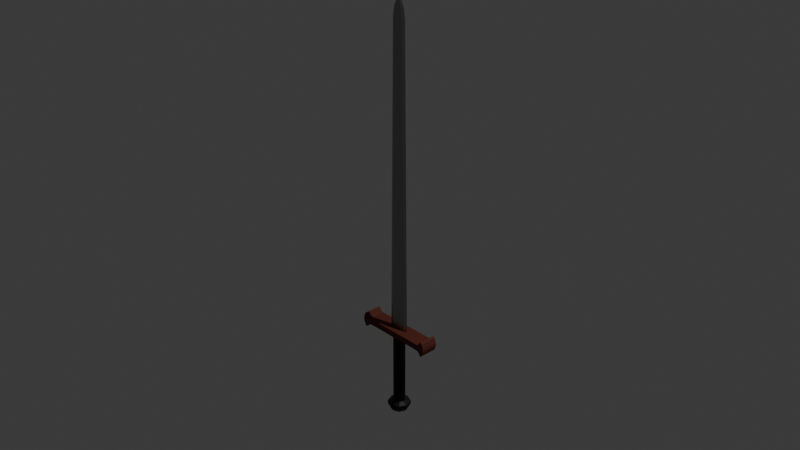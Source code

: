 # Source: sword-2.blend  (saved by Blender 5.0.119; exported with 4.5.12 LTS)
import bpy
from mathutils import Matrix  # noqa: F401  (used for matrix-valued properties, if any)

bpy.ops.wm.read_factory_settings(use_empty=True)
scene = bpy.context.scene
scene.name = 'Scene'

# ---- collections
col_collection = bpy.data.collections.new('Collection'); scene.collection.children.link(col_collection)

# ---- materials (node trees are filled in below, after node groups)
mat_material = bpy.data.materials.new('Material')
mat_material.alpha_threshold = 0.0
mat_material.use_backface_culling_lightprobe_volume = False
mat_material.roughness = 0.5
mat_material.line_color = (0.0, 0.0, 0.0, 1.0)
mat_material_001 = bpy.data.materials.new('Material.001')
mat_material_002 = bpy.data.materials.new('Material.002')

# ---- material node trees
mat_material.use_nodes = True; mat_material.node_tree.nodes.clear()
_N = mat_material.node_tree.nodes; _L = mat_material.node_tree.links
n0 = _N.new('ShaderNodeOutputMaterial'); n0.name = 'Material Output'; n0.location = (200, 100)
n1 = _N.new('ShaderNodeBsdfPrincipled'); n1.name = 'Principled BSDF'; n1.location = (-200, 100)
n1.inputs[0].default_value = (0.132, 0.02298, 0.01176, 1.0)
n1.inputs[2].default_value = 0.7917
_L.new(n1.outputs[0], n0.inputs[0])
n0.is_active_output = True
mat_material_001.use_nodes = True; mat_material_001.node_tree.nodes.clear()
_N = mat_material_001.node_tree.nodes; _L = mat_material_001.node_tree.links
n0 = _N.new('ShaderNodeBsdfPrincipled'); n0.name = 'Principled BSDF'; n0.location = (-200, 100)
n0.inputs[0].default_value = (0.01346, 0.01346, 0.01346, 1.0)
n0.inputs[2].default_value = 0.4792
n1 = _N.new('ShaderNodeOutputMaterial'); n1.name = 'Material Output'; n1.location = (200, 100)
_L.new(n0.outputs[0], n1.inputs[0])
n1.is_active_output = True
mat_material_002.use_nodes = True; mat_material_002.node_tree.nodes.clear()
_N = mat_material_002.node_tree.nodes; _L = mat_material_002.node_tree.links
n0 = _N.new('ShaderNodeBsdfPrincipled'); n0.name = 'Principled BSDF'; n0.location = (-200, 100)
n0.inputs[0].default_value = (0.3505, 0.3505, 0.3505, 1.0)
n0.inputs[1].default_value = 1.0
n0.inputs[2].default_value = 0.3854
n1 = _N.new('ShaderNodeOutputMaterial'); n1.name = 'Material Output'; n1.location = (200, 100)
_L.new(n0.outputs[0], n1.inputs[0])
n1.is_active_output = True

# ---- world
world_world = bpy.data.worlds.new('World'); scene.world = world_world
world_world.use_nodes = True; world_world.node_tree.nodes.clear()
_N = world_world.node_tree.nodes; _L = world_world.node_tree.links
n0 = _N.new('ShaderNodeOutputWorld'); n0.name = 'World Output'; n0.location = (200, 100)
n1 = _N.new('ShaderNodeBackground'); n1.name = 'Background'; n1.location = (-200, 100)
n1.inputs[0].default_value = (0.05088, 0.05088, 0.05088, 1.0)
_L.new(n1.outputs[0], n0.inputs[0])
n0.is_active_output = True
world_world.color = (0.05088, 0.05088, 0.05088)
world_world.sun_shadow_jitter_overblur = 0.0

# ---- cameras
cam_camera = bpy.data.cameras.new('Camera')
cam_camera.clip_end = 100.0
cam_camera.ortho_scale = 7.314

# ---- lights
light_light = bpy.data.lights.new('Light', 'POINT')
light_light.energy = 1000.0
light_light.shadow_soft_size = 0.1

# ---- meshes
me_cube = bpy.data.meshes.new('Cube')
me_cube.from_pydata([(-1.0, 1.0, 0.6934), (-1.0, 1.0, -1.307), (-1.0, -1.0, 0.6934), (-1.0, -1.0, -1.307), (0.0, 1.0, -1.307), (0.0, -1.0, 0.6934), (0.0, -1.0, -1.307), (0.0, 1.0, 0.6934), (-0.2107, 1.0, -1.307), (-0.5441, 1.0, -1.23), (-0.2107, -1.0, 0.6934), (-0.5441, -1.0, 0.6934), (-0.5441, -1.0, -1.23), (-0.2107, -1.0, -1.307), (-0.5441, 1.0, 0.6934), (-0.2107, 1.0, 0.6934), (-1.062, 1.0, 0.6934), (-1.062, 1.0, -1.307), (-1.062, -1.0, 0.6934), (-1.062, -1.0, -1.307), (-1.116, 1.0, 0.9966), (-1.116, 1.0, -1.61), (-1.116, -1.0, 0.9966), (-1.116, -1.0, -1.61), (-1.188, 1.0, 2.026), (-1.188, 1.0, -2.639), (-1.188, -1.0, 2.026), (-1.188, -1.0, -2.639), (-1.216, 1.0, 2.22), (-1.216, 1.0, -2.833), (-1.216, -1.0, 2.22), (-1.216, -1.0, -2.833), (-1.265, 1.0, 1.755), (-1.265, 1.0, -2.368), (-1.265, -1.0, 1.755), (-1.265, -1.0, -2.368), (-1.302, 1.0, 0.7841), (-1.302, 1.0, -1.397), (-1.302, -1.0, 0.7841), (-1.302, -1.0, -1.397), (-1.325, 1.0, 0.0686), (-1.325, 1.0, -0.6515), (-1.325, -1.0, 0.0686), (-1.325, -1.0, -0.6515), (-1.0, 0.3333, -1.307), (-1.0, -0.3333, -1.307), (-1.0, -0.3333, 0.6934), (-1.0, 0.3333, 0.6934), (0.0, 0.3333, -1.307), (0.0, -0.3333, -1.307), (0.0, 0.3333, 0.6934), (0.0, -0.3333, 0.6934), (-0.5441, 0.3333, -1.23), (-0.5441, -0.3333, -1.23), (-0.2107, 0.3333, -1.307), (-0.2107, -0.3333, -1.307), (-0.2107, 0.3333, 0.6934), (-0.2107, -0.3333, 0.6934), (-0.5441, 0.3333, 0.6934), (-0.5441, -0.3333, 0.6934), (-1.062, 0.3333, -1.307), (-1.062, -0.3333, -1.307), (-1.062, -0.3333, 0.6934), (-1.062, 0.3333, 0.6934), (-1.116, 0.3333, -1.61), (-1.116, -0.3333, -1.61), (-1.116, -0.3333, 0.9966), (-1.116, 0.3333, 0.9966), (-1.188, 0.3333, -2.639), (-1.188, -0.3333, -2.639), (-1.188, -0.3333, 2.026), (-1.188, 0.3333, 2.026), (-1.216, 0.3333, -2.833), (-1.216, -0.3333, -2.833), (-1.216, -0.3333, 2.22), (-1.216, 0.3333, 2.22), (-1.265, 0.3333, -2.368), (-1.265, -0.3333, -2.368), (-1.265, -0.3333, 1.755), (-1.265, 0.3333, 1.755), (-1.302, 0.3333, -1.397), (-1.302, -0.3333, -1.397), (-1.302, -0.3333, 0.7841), (-1.302, 0.3333, 0.7841), (-1.325, 0.3333, -0.6515), (-1.325, -0.3333, -0.6515), (-1.325, -0.3333, 0.0686), (-1.325, 0.3333, 0.0686), (1.0, 1.0, 0.6934), (1.0, 1.0, -1.307), (1.0, -1.0, 0.6934), (1.0, -1.0, -1.307), (0.2107, 1.0, -1.307), (0.5441, 1.0, -1.23), (0.2107, -1.0, 0.6934), (0.5441, -1.0, 0.6934), (0.5441, -1.0, -1.23), (0.2107, -1.0, -1.307), (0.5441, 1.0, 0.6934), (0.2107, 1.0, 0.6934), (1.062, 1.0, 0.6934), (1.062, 1.0, -1.307), (1.062, -1.0, 0.6934), (1.062, -1.0, -1.307), (1.116, 1.0, 0.9966), (1.116, 1.0, -1.61), (1.116, -1.0, 0.9966), (1.116, -1.0, -1.61), (1.188, 1.0, 2.026), (1.188, 1.0, -2.639), (1.188, -1.0, 2.026), (1.188, -1.0, -2.639), (1.216, 1.0, 2.22), (1.216, 1.0, -2.833), (1.216, -1.0, 2.22), (1.216, -1.0, -2.833), (1.265, 1.0, 1.755), (1.265, 1.0, -2.368), (1.265, -1.0, 1.755), (1.265, -1.0, -2.368), (1.302, 1.0, 0.7841), (1.302, 1.0, -1.397), (1.302, -1.0, 0.7841), (1.302, -1.0, -1.397), (1.325, 1.0, 0.0686), (1.325, 1.0, -0.6515), (1.325, -1.0, 0.0686), (1.325, -1.0, -0.6515), (1.0, 0.3333, -1.307), (1.0, -0.3333, -1.307), (1.0, -0.3333, 0.6934), (1.0, 0.3333, 0.6934), (0.5441, 0.3333, -1.23), (0.5441, -0.3333, -1.23), (0.2107, 0.3333, -1.307), (0.2107, -0.3333, -1.307), (0.2107, 0.3333, 0.6934), (0.2107, -0.3333, 0.6934), (0.5441, 0.3333, 0.6934), (0.5441, -0.3333, 0.6934), (1.062, 0.3333, -1.307), (1.062, -0.3333, -1.307), (1.062, -0.3333, 0.6934), (1.062, 0.3333, 0.6934), (1.116, 0.3333, -1.61), (1.116, -0.3333, -1.61), (1.116, -0.3333, 0.9966), (1.116, 0.3333, 0.9966), (1.188, 0.3333, -2.639), (1.188, -0.3333, -2.639), (1.188, -0.3333, 2.026), (1.188, 0.3333, 2.026), (1.216, 0.3333, -2.833), (1.216, -0.3333, -2.833), (1.216, -0.3333, 2.22), (1.216, 0.3333, 2.22), (1.265, 0.3333, -2.368), (1.265, -0.3333, -2.368), (1.265, -0.3333, 1.755), (1.265, 0.3333, 1.755), (1.302, 0.3333, -1.397), (1.302, -0.3333, -1.397), (1.302, -0.3333, 0.7841), (1.302, 0.3333, 0.7841), (1.325, 0.3333, -0.6515), (1.325, -0.3333, -0.6515), (1.325, -0.3333, 0.0686), (1.325, 0.3333, 0.0686)], [], [(59, 46, 2, 11), (12, 11, 2, 3), (3, 2, 18, 19), (8, 15, 7, 4), (55, 49, 6, 13), (45, 53, 12, 3), (53, 55, 13, 12), (1, 0, 14, 9), (9, 14, 15, 8), (6, 5, 10, 13), (13, 10, 11, 12), (51, 57, 10, 5), (57, 59, 11, 10), (63, 16, 20, 67), (45, 3, 19, 61), (47, 0, 16, 63), (0, 1, 17, 16), (67, 20, 24, 71), (19, 18, 22, 23), (16, 17, 21, 20), (61, 19, 23, 65), (24, 25, 29, 28), (23, 22, 26, 27), (20, 21, 25, 24), (65, 23, 27, 69), (28, 29, 33, 32), (69, 27, 31, 73), (71, 24, 28, 75), (27, 26, 30, 31), (79, 32, 36, 83), (73, 31, 35, 77), (75, 28, 32, 79), (31, 30, 34, 35), (36, 37, 41, 40), (35, 34, 38, 39), (32, 33, 37, 36), (77, 35, 39, 81), (84, 87, 40, 41), (81, 39, 43, 85), (83, 36, 40, 87), (39, 38, 42, 43), (38, 82, 86, 42), (82, 83, 87, 86), (37, 80, 84, 41), (80, 81, 85, 84), (43, 42, 86, 85), (85, 86, 87, 84), (33, 76, 80, 37), (76, 77, 81, 80), (30, 74, 78, 34), (74, 75, 79, 78), (29, 72, 76, 33), (72, 73, 77, 76), (34, 78, 82, 38), (78, 79, 83, 82), (26, 70, 74, 30), (70, 71, 75, 74), (25, 68, 72, 29), (68, 69, 73, 72), (21, 64, 68, 25), (64, 65, 69, 68), (17, 60, 64, 21), (60, 61, 65, 64), (22, 66, 70, 26), (66, 67, 71, 70), (2, 46, 62, 18), (46, 47, 63, 62), (1, 44, 60, 17), (44, 45, 61, 60), (18, 62, 66, 22), (62, 63, 67, 66), (15, 14, 58, 56), (56, 58, 59, 57), (7, 15, 56, 50), (50, 56, 57, 51), (9, 8, 54, 52), (52, 54, 55, 53), (1, 9, 52, 44), (44, 52, 53, 45), (8, 4, 48, 54), (14, 0, 47, 58), (58, 47, 46, 59), (49, 55, 54, 48), (139, 95, 90, 130), (96, 91, 90, 95), (91, 103, 102, 90), (92, 4, 7, 99), (135, 97, 6, 49), (129, 91, 96, 133), (133, 96, 97, 135), (89, 93, 98, 88), (93, 92, 99, 98), (6, 97, 94, 5), (97, 96, 95, 94), (51, 5, 94, 137), (137, 94, 95, 139), (143, 147, 104, 100), (129, 141, 103, 91), (131, 143, 100, 88), (88, 100, 101, 89), (147, 151, 108, 104), (103, 107, 106, 102), (100, 104, 105, 101), (141, 145, 107, 103), (108, 112, 113, 109), (107, 111, 110, 106), (104, 108, 109, 105), (145, 149, 111, 107), (112, 116, 117, 113), (149, 153, 115, 111), (151, 155, 112, 108), (111, 115, 114, 110), (159, 163, 120, 116), (153, 157, 119, 115), (155, 159, 116, 112), (115, 119, 118, 114), (120, 124, 125, 121), (119, 123, 122, 118), (116, 120, 121, 117), (157, 161, 123, 119), (164, 125, 124, 167), (161, 165, 127, 123), (163, 167, 124, 120), (123, 127, 126, 122), (122, 126, 166, 162), (162, 166, 167, 163), (121, 125, 164, 160), (160, 164, 165, 161), (127, 165, 166, 126), (165, 164, 167, 166), (117, 121, 160, 156), (156, 160, 161, 157), (114, 118, 158, 154), (154, 158, 159, 155), (113, 117, 156, 152), (152, 156, 157, 153), (118, 122, 162, 158), (158, 162, 163, 159), (110, 114, 154, 150), (150, 154, 155, 151), (109, 113, 152, 148), (148, 152, 153, 149), (105, 109, 148, 144), (144, 148, 149, 145), (101, 105, 144, 140), (140, 144, 145, 141), (106, 110, 150, 146), (146, 150, 151, 147), (90, 102, 142, 130), (130, 142, 143, 131), (89, 101, 140, 128), (128, 140, 141, 129), (102, 106, 146, 142), (142, 146, 147, 143), (99, 136, 138, 98), (136, 137, 139, 138), (7, 50, 136, 99), (50, 51, 137, 136), (93, 132, 134, 92), (132, 133, 135, 134), (89, 128, 132, 93), (128, 129, 133, 132), (92, 134, 48, 4), (98, 138, 131, 88), (138, 139, 130, 131), (49, 48, 134, 135)])
_uv = me_cube.uv_layers.new(name='UVMap')
_uv.uv.foreach_set('vector', [0.818, 0.6667, 0.875, 0.6667, 0.875, 0.75, 0.818, 0.75, 0.375, 0.943, 0.625, 0.943, 0.625, 1.0, 0.375, 1.0, 0.375, 1.0, 0.625, 1.0, 0.625, 1.0, 0.375, 1.0, 0.375, 0.3487, 0.625, 0.3487, 0.625, 0.375, 0.375, 0.375, 0.2237, 0.6667, 0.25, 0.6667, 0.25, 0.75, 0.2237, 0.75, 0.125, 0.6667, 0.182, 0.6667, 0.182, 0.75, 0.125, 0.75, 0.182, 0.6667, 0.2237, 0.6667, 0.2237, 0.75, 0.182, 0.75, 0.375, 0.25, 0.625, 0.25, 0.625, 0.307, 0.375, 0.307, 0.375, 0.307, 0.625, 0.307, 0.625, 0.3487, 0.375, 0.3487, 0.375, 0.875, 0.625, 0.875, 0.625, 0.9013, 0.375, 0.9013, 0.375, 0.9013, 0.625, 0.9013, 0.625, 0.943, 0.375, 0.943, 0.75, 0.6667, 0.7763, 0.6667, 0.7763, 0.75, 0.75, 0.75, 0.7763, 0.6667, 0.818, 0.6667, 0.818, 0.75, 0.7763, 0.75, 0.875, 0.5833, 0.875, 0.5, 0.875, 0.5, 0.875, 0.5833, 0.125, 0.6667, 0.125, 0.75, 0.125, 0.75, 0.125, 0.6667, 0.875, 0.5833, 0.875, 0.5, 0.875, 0.5, 0.875, 0.5833, 0.625, 0.25, 0.375, 0.25, 0.375, 0.25, 0.625, 0.25, 0.875, 0.5833, 0.875, 0.5, 0.875, 0.5, 0.875, 0.5833, 0.375, 1.0, 0.625, 1.0, 0.625, 1.0, 0.375, 1.0, 0.625, 0.25, 0.375, 0.25, 0.375, 0.25, 0.625, 0.25, 0.125, 0.6667, 0.125, 0.75, 0.125, 0.75, 0.125, 0.6667, 0.625, 0.25, 0.375, 0.25, 0.375, 0.25, 0.625, 0.25, 0.375, 1.0, 0.625, 1.0, 0.625, 1.0, 0.375, 1.0, 0.625, 0.25, 0.375, 0.25, 0.375, 0.25, 0.625, 0.25, 0.125, 0.6667, 0.125, 0.75, 0.125, 0.75, 0.125, 0.6667, 0.625, 0.25, 0.375, 0.25, 0.375, 0.25, 0.625, 0.25, 0.125, 0.6667, 0.125, 0.75, 0.125, 0.75, 0.125, 0.6667, 0.875, 0.5833, 0.875, 0.5, 0.875, 0.5, 0.875, 0.5833, 0.375, 1.0, 0.625, 1.0, 0.625, 1.0, 0.375, 1.0, 0.875, 0.5833, 0.875, 0.5, 0.875, 0.5, 0.875, 0.5833, 0.125, 0.6667, 0.125, 0.75, 0.125, 0.75, 0.125, 0.6667, 0.875, 0.5833, 0.875, 0.5, 0.875, 0.5, 0.875, 0.5833, 0.375, 1.0, 0.625, 1.0, 0.625, 1.0, 0.375, 1.0, 0.625, 0.25, 0.375, 0.25, 0.375, 0.25, 0.625, 0.25, 0.375, 1.0, 0.625, 1.0, 0.625, 1.0, 0.375, 1.0, 0.625, 0.25, 0.375, 0.25, 0.375, 0.25, 0.625, 0.25, 0.125, 0.6667, 0.125, 0.75, 0.125, 0.75, 0.125, 0.6667, 0.375, 0.1667, 0.625, 0.1667, 0.625, 0.25, 0.375, 0.25, 0.125, 0.6667, 0.125, 0.75, 0.125, 0.75, 0.125, 0.6667, 0.875, 0.5833, 0.875, 0.5, 0.875, 0.5, 0.875, 0.5833, 0.375, 1.0, 0.625, 1.0, 0.625, 1.0, 0.375, 1.0, 0.875, 0.75, 0.875, 0.6667, 0.875, 0.6667, 0.875, 0.75, 0.875, 0.6667, 0.875, 0.5833, 0.875, 0.5833, 0.875, 0.6667, 0.125, 0.5, 0.125, 0.5833, 0.125, 0.5833, 0.125, 0.5, 0.125, 0.5833, 0.125, 0.6667, 0.125, 0.6667, 0.125, 0.5833, 0.375, 0.0, 0.625, 0.0, 0.625, 0.08333, 0.375, 0.08333, 0.375, 0.08333, 0.625, 0.08333, 0.625, 0.1667, 0.375, 0.1667, 0.125, 0.5, 0.125, 0.5833, 0.125, 0.5833, 0.125, 0.5, 0.125, 0.5833, 0.125, 0.6667, 0.125, 0.6667, 0.125, 0.5833, 0.875, 0.75, 0.875, 0.6667, 0.875, 0.6667, 0.875, 0.75, 0.875, 0.6667, 0.875, 0.5833, 0.875, 0.5833, 0.875, 0.6667, 0.125, 0.5, 0.125, 0.5833, 0.125, 0.5833, 0.125, 0.5, 0.125, 0.5833, 0.125, 0.6667, 0.125, 0.6667, 0.125, 0.5833, 0.875, 0.75, 0.875, 0.6667, 0.875, 0.6667, 0.875, 0.75, 0.875, 0.6667, 0.875, 0.5833, 0.875, 0.5833, 0.875, 0.6667, 0.875, 0.75, 0.875, 0.6667, 0.875, 0.6667, 0.875, 0.75, 0.875, 0.6667, 0.875, 0.5833, 0.875, 0.5833, 0.875, 0.6667, 0.125, 0.5, 0.125, 0.5833, 0.125, 0.5833, 0.125, 0.5, 0.125, 0.5833, 0.125, 0.6667, 0.125, 0.6667, 0.125, 0.5833, 0.125, 0.5, 0.125, 0.5833, 0.125, 0.5833, 0.125, 0.5, 0.125, 0.5833, 0.125, 0.6667, 0.125, 0.6667, 0.125, 0.5833, 0.125, 0.5, 0.125, 0.5833, 0.125, 0.5833, 0.125, 0.5, 0.125, 0.5833, 0.125, 0.6667, 0.125, 0.6667, 0.125, 0.5833, 0.875, 0.75, 0.875, 0.6667, 0.875, 0.6667, 0.875, 0.75, 0.875, 0.6667, 0.875, 0.5833, 0.875, 0.5833, 0.875, 0.6667, 0.875, 0.75, 0.875, 0.6667, 0.875, 0.6667, 0.875, 0.75, 0.875, 0.6667, 0.875, 0.5833, 0.875, 0.5833, 0.875, 0.6667, 0.125, 0.5, 0.125, 0.5833, 0.125, 0.5833, 0.125, 0.5, 0.125, 0.5833, 0.125, 0.6667, 0.125, 0.6667, 0.125, 0.5833, 0.875, 0.75, 0.875, 0.6667, 0.875, 0.6667, 0.875, 0.75, 0.875, 0.6667, 0.875, 0.5833, 0.875, 0.5833, 0.875, 0.6667, 0.7763, 0.5, 0.818, 0.5, 0.818, 0.5833, 0.7763, 0.5833, 0.7763, 0.5833, 0.818, 0.5833, 0.818, 0.6667, 0.7763, 0.6667, 0.75, 0.5, 0.7763, 0.5, 0.7763, 0.5833, 0.75, 0.5833, 0.75, 0.5833, 0.7763, 0.5833, 0.7763, 0.6667, 0.75, 0.6667, 0.182, 0.5, 0.2237, 0.5, 0.2237, 0.5833, 0.182, 0.5833, 0.182, 0.5833, 0.2237, 0.5833, 0.2237, 0.6667, 0.182, 0.6667, 0.125, 0.5, 0.182, 0.5, 0.182, 0.5833, 0.125, 0.5833, 0.125, 0.5833, 0.182, 0.5833, 0.182, 0.6667, 0.125, 0.6667, 0.2237, 0.5, 0.25, 0.5, 0.25, 0.5833, 0.2237, 0.5833, 0.818, 0.5, 0.875, 0.5, 0.875, 0.5833, 0.818, 0.5833, 0.818, 0.5833, 0.875, 0.5833, 0.875, 0.6667, 0.818, 0.6667, 0.25, 0.6667, 0.2237, 0.6667, 0.2237, 0.5833, 0.25, 0.5833, 0.818, 0.6667, 0.818, 0.75, 0.875, 0.75, 0.875, 0.6667, 0.375, 0.943, 0.375, 1.0, 0.625, 1.0, 0.625, 0.943, 0.375, 1.0, 0.375, 1.0, 0.625, 1.0, 0.625, 1.0, 0.375, 0.3487, 0.375, 0.375, 0.625, 0.375, 0.625, 0.3487, 0.2237, 0.6667, 0.2237, 0.75, 0.25, 0.75, 0.25, 0.6667, 0.125, 0.6667, 0.125, 0.75, 0.182, 0.75, 0.182, 0.6667, 0.182, 0.6667, 0.182, 0.75, 0.2237, 0.75, 0.2237, 0.6667, 0.375, 0.25, 0.375, 0.307, 0.625, 0.307, 0.625, 0.25, 0.375, 0.307, 0.375, 0.3487, 0.625, 0.3487, 0.625, 0.307, 0.375, 0.875, 0.375, 0.9013, 0.625, 0.9013, 0.625, 0.875, 0.375, 0.9013, 0.375, 0.943, 0.625, 0.943, 0.625, 0.9013, 0.75, 0.6667, 0.75, 0.75, 0.7763, 0.75, 0.7763, 0.6667, 0.7763, 0.6667, 0.7763, 0.75, 0.818, 0.75, 0.818, 0.6667, 0.875, 0.5833, 0.875, 0.5833, 0.875, 0.5, 0.875, 0.5, 0.125, 0.6667, 0.125, 0.6667, 0.125, 0.75, 0.125, 0.75, 0.875, 0.5833, 0.875, 0.5833, 0.875, 0.5, 0.875, 0.5, 0.625, 0.25, 0.625, 0.25, 0.375, 0.25, 0.375, 0.25, 0.875, 0.5833, 0.875, 0.5833, 0.875, 0.5, 0.875, 0.5, 0.375, 1.0, 0.375, 1.0, 0.625, 1.0, 0.625, 1.0, 0.625, 0.25, 0.625, 0.25, 0.375, 0.25, 0.375, 0.25, 0.125, 0.6667, 0.125, 0.6667, 0.125, 0.75, 0.125, 0.75, 0.625, 0.25, 0.625, 0.25, 0.375, 0.25, 0.375, 0.25, 0.375, 1.0, 0.375, 1.0, 0.625, 1.0, 0.625, 1.0, 0.625, 0.25, 0.625, 0.25, 0.375, 0.25, 0.375, 0.25, 0.125, 0.6667, 0.125, 0.6667, 0.125, 0.75, 0.125, 0.75, 0.625, 0.25, 0.625, 0.25, 0.375, 0.25, 0.375, 0.25, 0.125, 0.6667, 0.125, 0.6667, 0.125, 0.75, 0.125, 0.75, 0.875, 0.5833, 0.875, 0.5833, 0.875, 0.5, 0.875, 0.5, 0.375, 1.0, 0.375, 1.0, 0.625, 1.0, 0.625, 1.0, 0.875, 0.5833, 0.875, 0.5833, 0.875, 0.5, 0.875, 0.5, 0.125, 0.6667, 0.125, 0.6667, 0.125, 0.75, 0.125, 0.75, 0.875, 0.5833, 0.875, 0.5833, 0.875, 0.5, 0.875, 0.5, 0.375, 1.0, 0.375, 1.0, 0.625, 1.0, 0.625, 1.0, 0.625, 0.25, 0.625, 0.25, 0.375, 0.25, 0.375, 0.25, 0.375, 1.0, 0.375, 1.0, 0.625, 1.0, 0.625, 1.0, 0.625, 0.25, 0.625, 0.25, 0.375, 0.25, 0.375, 0.25, 0.125, 0.6667, 0.125, 0.6667, 0.125, 0.75, 0.125, 0.75, 0.375, 0.1667, 0.375, 0.25, 0.625, 0.25, 0.625, 0.1667, 0.125, 0.6667, 0.125, 0.6667, 0.125, 0.75, 0.125, 0.75, 0.875, 0.5833, 0.875, 0.5833, 0.875, 0.5, 0.875, 0.5, 0.375, 1.0, 0.375, 1.0, 0.625, 1.0, 0.625, 1.0, 0.875, 0.75, 0.875, 0.75, 0.875, 0.6667, 0.875, 0.6667, 0.875, 0.6667, 0.875, 0.6667, 0.875, 0.5833, 0.875, 0.5833, 0.125, 0.5, 0.125, 0.5, 0.125, 0.5833, 0.125, 0.5833, 0.125, 0.5833, 0.125, 0.5833, 0.125, 0.6667, 0.125, 0.6667, 0.375, 0.0, 0.375, 0.08333, 0.625, 0.08333, 0.625, 0.0, 0.375, 0.08333, 0.375, 0.1667, 0.625, 0.1667, 0.625, 0.08333, 0.125, 0.5, 0.125, 0.5, 0.125, 0.5833, 0.125, 0.5833, 0.125, 0.5833, 0.125, 0.5833, 0.125, 0.6667, 0.125, 0.6667, 0.875, 0.75, 0.875, 0.75, 0.875, 0.6667, 0.875, 0.6667, 0.875, 0.6667, 0.875, 0.6667, 0.875, 0.5833, 0.875, 0.5833, 0.125, 0.5, 0.125, 0.5, 0.125, 0.5833, 0.125, 0.5833, 0.125, 0.5833, 0.125, 0.5833, 0.125, 0.6667, 0.125, 0.6667, 0.875, 0.75, 0.875, 0.75, 0.875, 0.6667, 0.875, 0.6667, 0.875, 0.6667, 0.875, 0.6667, 0.875, 0.5833, 0.875, 0.5833, 0.875, 0.75, 0.875, 0.75, 0.875, 0.6667, 0.875, 0.6667, 0.875, 0.6667, 0.875, 0.6667, 0.875, 0.5833, 0.875, 0.5833, 0.125, 0.5, 0.125, 0.5, 0.125, 0.5833, 0.125, 0.5833, 0.125, 0.5833, 0.125, 0.5833, 0.125, 0.6667, 0.125, 0.6667, 0.125, 0.5, 0.125, 0.5, 0.125, 0.5833, 0.125, 0.5833, 0.125, 0.5833, 0.125, 0.5833, 0.125, 0.6667, 0.125, 0.6667, 0.125, 0.5, 0.125, 0.5, 0.125, 0.5833, 0.125, 0.5833, 0.125, 0.5833, 0.125, 0.5833, 0.125, 0.6667, 0.125, 0.6667, 0.875, 0.75, 0.875, 0.75, 0.875, 0.6667, 0.875, 0.6667, 0.875, 0.6667, 0.875, 0.6667, 0.875, 0.5833, 0.875, 0.5833, 0.875, 0.75, 0.875, 0.75, 0.875, 0.6667, 0.875, 0.6667, 0.875, 0.6667, 0.875, 0.6667, 0.875, 0.5833, 0.875, 0.5833, 0.125, 0.5, 0.125, 0.5, 0.125, 0.5833, 0.125, 0.5833, 0.125, 0.5833, 0.125, 0.5833, 0.125, 0.6667, 0.125, 0.6667, 0.875, 0.75, 0.875, 0.75, 0.875, 0.6667, 0.875, 0.6667, 0.875, 0.6667, 0.875, 0.6667, 0.875, 0.5833, 0.875, 0.5833, 0.7763, 0.5, 0.7763, 0.5833, 0.818, 0.5833, 0.818, 0.5, 0.7763, 0.5833, 0.7763, 0.6667, 0.818, 0.6667, 0.818, 0.5833, 0.75, 0.5, 0.75, 0.5833, 0.7763, 0.5833, 0.7763, 0.5, 0.75, 0.5833, 0.75, 0.6667, 0.7763, 0.6667, 0.7763, 0.5833, 0.182, 0.5, 0.182, 0.5833, 0.2237, 0.5833, 0.2237, 0.5, 0.182, 0.5833, 0.182, 0.6667, 0.2237, 0.6667, 0.2237, 0.5833, 0.125, 0.5, 0.125, 0.5833, 0.182, 0.5833, 0.182, 0.5, 0.125, 0.5833, 0.125, 0.6667, 0.182, 0.6667, 0.182, 0.5833, 0.2237, 0.5, 0.2237, 0.5833, 0.25, 0.5833, 0.25, 0.5, 0.818, 0.5, 0.818, 0.5833, 0.875, 0.5833, 0.875, 0.5, 0.818, 0.5833, 0.818, 0.6667, 0.875, 0.6667, 0.875, 0.5833, 0.25, 0.6667, 0.25, 0.5833, 0.2237, 0.5833, 0.2237, 0.6667])
me_cube.materials.append(mat_material)
me_cube.use_mirror_vertex_groups = False
me_cube.update()
me_cylinder = bpy.data.meshes.new('Cylinder')
me_cylinder.from_pydata([(0.0, 1.0, -1.0), (0.0, 1.0, 1.0), (0.7071, 0.7071, -1.0), (0.7071, 0.7071, 1.0), (1.0, 0.0, -1.0), (1.0, 0.0, 1.0), (0.7071, -0.7071, -1.0), (0.7071, -0.7071, 1.0), (0.0, -1.0, -1.0), (0.0, -1.0, 1.0), (-0.7071, -0.7071, -1.0), (-0.7071, -0.7071, 1.0), (-1.0, 0.0, -1.0), (-1.0, 0.0, 1.0), (-0.7071, 0.7071, -1.0), (-0.7071, 0.7071, 1.0), (0.0, 1.0, -1.0), (0.0, 1.0, 1.0), (0.7071, 0.7071, -1.0), (0.7071, 0.7071, 1.0), (1.0, 0.0, -1.0), (1.0, 0.0, 1.0), (0.7071, -0.7071, -1.0), (0.7071, -0.7071, 1.0), (0.0, -1.0, -1.0), (0.0, -1.0, 1.0), (-0.7071, -0.7071, -1.0), (-0.7071, -0.7071, 1.0), (-1.0, 0.0, -1.0), (-1.0, 0.0, 1.0), (-0.7071, 0.7071, -1.0), (-0.7071, 0.7071, 1.0), (0.0, 1.0, -1.0), (0.7071, 0.7071, -1.0), (1.0, 0.0, -1.0), (0.7071, -0.7071, -1.0), (0.0, -1.0, -1.0), (-0.7071, -0.7071, -1.0), (-1.0, 0.0, -1.0), (-0.7071, 0.7071, -1.0), (0.0, 1.0, -1.0), (0.7071, 0.7071, -1.0), (1.0, 0.0, -1.0), (0.7071, -0.7071, -1.0), (0.0, -1.0, -1.0), (-0.7071, -0.7071, -1.0), (-1.0, 0.0, -1.0), (-0.7071, 0.7071, -1.0), (-3.292e-09, 1.928, -1.065), (1.363, 1.363, -1.065), (1.928, 0.0, -1.065), (1.363, -1.363, -1.065), (-3.292e-09, -1.928, -1.065), (-1.363, -1.363, -1.065), (-1.928, 0.0, -1.065), (-1.363, 1.363, -1.065), (-3.292e-09, 1.928, -1.065), (1.363, 1.363, -1.065), (1.928, 0.0, -1.065), (1.363, -1.363, -1.065), (-3.292e-09, -1.928, -1.065), (-1.363, -1.363, -1.065), (-1.928, 0.0, -1.065), (-1.363, 1.363, -1.065), (-3.292e-09, 1.928, -1.146), (1.363, 1.363, -1.146), (1.928, 0.0, -1.146), (1.363, -1.363, -1.146), (-3.292e-09, -1.928, -1.146), (-1.363, -1.363, -1.146), (-1.928, 0.0, -1.146), (-1.363, 1.363, -1.146), (-3.292e-09, 1.928, -1.146), (1.363, 1.363, -1.146), (1.928, 0.0, -1.146), (1.363, -1.363, -1.146), (-3.292e-09, -1.928, -1.146), (-1.363, -1.363, -1.146), (-1.928, 0.0, -1.146), (-1.363, 1.363, -1.146), (-0.8103, 0.8103, -1.301), (-1.146, 2.899e-10, -1.301), (-0.8103, -0.8103, -1.301), (-3.395e-09, -1.146, -1.301), (0.8103, -0.8103, -1.301), (1.146, 2.899e-10, -1.301), (0.8103, 0.8103, -1.301), (-3.395e-09, 1.146, -1.301), (-0.8103, 0.8103, -1.301), (-1.146, 2.899e-10, -1.301), (-0.8103, -0.8103, -1.301), (-3.395e-09, -1.146, -1.301), (0.8103, -0.8103, -1.301), (1.146, 2.899e-10, -1.301), (0.8103, 0.8103, -1.301), (-3.395e-09, 1.146, -1.301), (-3.331e-09, 1.632, -1.234), (1.154, 1.154, -1.234), (1.632, -1.091e-09, -1.234), (1.154, -1.154, -1.234), (-3.331e-09, -1.632, -1.234), (-1.154, -1.154, -1.234), (-1.632, -1.091e-09, -1.234), (-1.154, 1.154, -1.234), (-3.331e-09, 1.632, -1.234), (1.154, 1.154, -1.234), (1.632, -1.091e-09, -1.234), (1.154, -1.154, -1.234), (-3.331e-09, -1.632, -1.234), (-1.154, -1.154, -1.234), (-1.632, -1.091e-09, -1.234), (-1.154, 1.154, -1.234), (-3.092e-10, 0.4617, -1.357), (0.3265, 0.3265, -1.357), (0.4617, 1.168e-10, -1.357), (0.3265, -0.3265, -1.357), (-3.092e-10, -0.4617, -1.357), (-0.3265, -0.3265, -1.357), (-0.4617, 1.168e-10, -1.357), (-0.3265, 0.3265, -1.357), (-3.092e-10, 0.4617, -1.357), (0.3265, 0.3265, -1.357), (0.4617, 1.168e-10, -1.357), (0.3265, -0.3265, -1.357), (-3.092e-10, -0.4617, -1.357), (-0.3265, -0.3265, -1.357), (-0.4617, 1.168e-10, -1.357), (-0.3265, 0.3265, -1.357), (-3.092e-10, 0.4617, -1.357), (0.3265, 0.3265, -1.357), (0.4617, 1.168e-10, -1.357), (0.3265, -0.3265, -1.357), (-3.092e-10, -0.4617, -1.357), (-0.3265, -0.3265, -1.357), (-0.4617, 1.168e-10, -1.357), (-0.3265, 0.3265, -1.357), (-3.092e-10, 0.4617, -1.357), (0.3265, 0.3265, -1.357), (0.4617, 1.168e-10, -1.357), (0.3265, -0.3265, -1.357), (-3.092e-10, -0.4617, -1.357), (-0.3265, -0.3265, -1.357), (-0.4617, 1.168e-10, -1.357), (-0.3265, 0.3265, -1.357)], [], [(0, 2, 3, 1), (2, 4, 5, 3), (4, 6, 7, 5), (6, 8, 9, 7), (8, 10, 11, 9), (10, 12, 13, 11), (3, 5, 7, 9, 11, 13, 15, 1), (12, 14, 15, 13), (14, 0, 1, 15), (14, 12, 38, 39), (16, 17, 19, 18), (18, 19, 21, 20), (20, 21, 23, 22), (22, 23, 25, 24), (24, 25, 27, 26), (26, 27, 29, 28), (19, 17, 31, 29, 27, 25, 23, 21), (28, 29, 31, 30), (30, 31, 17, 16), (4, 2, 33, 34), (40, 41, 57, 56), (47, 40, 56, 63), (22, 24, 44, 43), (10, 8, 36, 37), (18, 20, 42, 41), (28, 30, 47, 46), (6, 4, 34, 35), (0, 14, 39, 32), (2, 0, 32, 33), (24, 26, 45, 44), (12, 10, 37, 38), (20, 22, 43, 42), (30, 16, 40, 47), (16, 18, 41, 40), (8, 6, 35, 36), (26, 28, 46, 45), (55, 54, 70, 71), (61, 62, 78, 77), (34, 33, 49, 50), (41, 42, 58, 57), (35, 34, 50, 51), (42, 43, 59, 58), (36, 35, 51, 52), (43, 44, 60, 59), (37, 36, 52, 53), (44, 45, 61, 60), (38, 37, 53, 54), (45, 46, 62, 61), (39, 38, 54, 55), (46, 47, 63, 62), (32, 39, 55, 48), (33, 32, 48, 49), (62, 63, 79, 78), (48, 55, 71, 64), (49, 48, 64, 65), (63, 56, 72, 79), (56, 57, 73, 72), (50, 49, 65, 66), (57, 58, 74, 73), (51, 50, 66, 67), (58, 59, 75, 74), (52, 51, 67, 68), (59, 60, 76, 75), (53, 52, 68, 69), (60, 61, 77, 76), (54, 53, 69, 70), (74, 75, 107, 106), (67, 66, 98, 99), (73, 74, 106, 105), (66, 65, 97, 98), (72, 73, 105, 104), (79, 72, 104, 111), (65, 64, 96, 97), (64, 71, 103, 96), (78, 79, 111, 110), (71, 70, 102, 103), (77, 78, 110, 109), (70, 69, 101, 102), (76, 77, 109, 108), (69, 68, 100, 101), (75, 76, 108, 107), (68, 67, 99, 100), (123, 124, 140, 139), (116, 115, 131, 132), (102, 101, 90, 89), (108, 109, 82, 83), (101, 100, 91, 90), (107, 108, 83, 84), (100, 99, 92, 91), (106, 107, 84, 85), (99, 98, 93, 92), (105, 106, 85, 86), (98, 97, 94, 93), (104, 105, 86, 87), (111, 104, 87, 80), (97, 96, 95, 94), (96, 103, 88, 95), (110, 111, 80, 81), (103, 102, 89, 88), (109, 110, 81, 82), (94, 95, 112, 113), (80, 87, 120, 127), (87, 86, 121, 120), (93, 94, 113, 114), (86, 85, 122, 121), (92, 93, 114, 115), (85, 84, 123, 122), (91, 92, 115, 116), (84, 83, 124, 123), (90, 91, 116, 117), (83, 82, 125, 124), (89, 90, 117, 118), (82, 81, 126, 125), (88, 89, 118, 119), (81, 80, 127, 126), (95, 88, 119, 112), (128, 135, 134, 133, 132, 131, 130, 129), (136, 137, 138, 139, 140, 141, 142, 143), (117, 116, 132, 133), (124, 125, 141, 140), (118, 117, 133, 134), (125, 126, 142, 141), (119, 118, 134, 135), (126, 127, 143, 142), (112, 119, 135, 128), (113, 112, 128, 129), (127, 120, 136, 143), (120, 121, 137, 136), (114, 113, 129, 130), (121, 122, 138, 137), (115, 114, 130, 131), (122, 123, 139, 138)])
_uv = me_cylinder.uv_layers.new(name='UVMap')
_uv.uv.foreach_set('vector', [1.0, 0.5, 0.875, 0.5, 0.875, 1.0, 1.0, 1.0, 0.875, 0.5, 0.75, 0.5, 0.75, 1.0, 0.875, 1.0, 0.75, 0.5, 0.625, 0.5, 0.625, 1.0, 0.75, 1.0, 0.625, 0.5, 0.5, 0.5, 0.5, 1.0, 0.625, 1.0, 0.5, 0.5, 0.375, 0.5, 0.375, 1.0, 0.5, 1.0, 0.375, 0.5, 0.25, 0.5, 0.25, 1.0, 0.375, 1.0, 0.4197, 0.4197, 0.49, 0.25, 0.4197, 0.08029, 0.25, 0.01, 0.08029, 0.08029, 0.01, 0.25, 0.08029, 0.4197, 0.25, 0.49, 0.25, 0.5, 0.125, 0.5, 0.125, 1.0, 0.25, 1.0, 0.125, 0.5, 0.0, 0.5, 0.0, 1.0, 0.125, 1.0, 0.125, 0.5, 0.25, 0.5, 0.25, 0.5, 0.125, 0.5, 1.0, 0.5, 1.0, 1.0, 0.875, 1.0, 0.875, 0.5, 0.875, 0.5, 0.875, 1.0, 0.75, 1.0, 0.75, 0.5, 0.75, 0.5, 0.75, 1.0, 0.625, 1.0, 0.625, 0.5, 0.625, 0.5, 0.625, 1.0, 0.5, 1.0, 0.5, 0.5, 0.5, 0.5, 0.5, 1.0, 0.375, 1.0, 0.375, 0.5, 0.375, 0.5, 0.375, 1.0, 0.25, 1.0, 0.25, 0.5, 0.4197, 0.4197, 0.25, 0.49, 0.08029, 0.4197, 0.01, 0.25, 0.08029, 0.08029, 0.25, 0.01, 0.4197, 0.08029, 0.49, 0.25, 0.25, 0.5, 0.25, 1.0, 0.125, 1.0, 0.125, 0.5, 0.125, 0.5, 0.125, 1.0, 0.0, 1.0, 0.0, 0.5, 0.75, 0.5, 0.875, 0.5, 0.875, 0.5, 0.75, 0.5, 1.0, 0.5, 0.875, 0.5, 0.875, 0.5, 1.0, 0.5, 0.125, 0.5, 0.0, 0.5, 0.0, 0.5, 0.125, 0.5, 0.625, 0.5, 0.5, 0.5, 0.5, 0.5, 0.625, 0.5, 0.375, 0.5, 0.5, 0.5, 0.5, 0.5, 0.375, 0.5, 0.875, 0.5, 0.75, 0.5, 0.75, 0.5, 0.875, 0.5, 0.25, 0.5, 0.125, 0.5, 0.125, 0.5, 0.25, 0.5, 0.625, 0.5, 0.75, 0.5, 0.75, 0.5, 0.625, 0.5, 0.0, 0.5, 0.125, 0.5, 0.125, 0.5, 0.0, 0.5, 0.875, 0.5, 1.0, 0.5, 1.0, 0.5, 0.875, 0.5, 0.5, 0.5, 0.375, 0.5, 0.375, 0.5, 0.5, 0.5, 0.25, 0.5, 0.375, 0.5, 0.375, 0.5, 0.25, 0.5, 0.75, 0.5, 0.625, 0.5, 0.625, 0.5, 0.75, 0.5, 0.125, 0.5, 0.0, 0.5, 0.0, 0.5, 0.125, 0.5, 1.0, 0.5, 0.875, 0.5, 0.875, 0.5, 1.0, 0.5, 0.5, 0.5, 0.625, 0.5, 0.625, 0.5, 0.5, 0.5, 0.375, 0.5, 0.25, 0.5, 0.25, 0.5, 0.375, 0.5, 0.125, 0.5, 0.25, 0.5, 0.25, 0.5, 0.125, 0.5, 0.375, 0.5, 0.25, 0.5, 0.25, 0.5, 0.375, 0.5, 0.75, 0.5, 0.875, 0.5, 0.875, 0.5, 0.75, 0.5, 0.875, 0.5, 0.75, 0.5, 0.75, 0.5, 0.875, 0.5, 0.625, 0.5, 0.75, 0.5, 0.75, 0.5, 0.625, 0.5, 0.75, 0.5, 0.625, 0.5, 0.625, 0.5, 0.75, 0.5, 0.5, 0.5, 0.625, 0.5, 0.625, 0.5, 0.5, 0.5, 0.625, 0.5, 0.5, 0.5, 0.5, 0.5, 0.625, 0.5, 0.375, 0.5, 0.5, 0.5, 0.5, 0.5, 0.375, 0.5, 0.5, 0.5, 0.375, 0.5, 0.375, 0.5, 0.5, 0.5, 0.25, 0.5, 0.375, 0.5, 0.375, 0.5, 0.25, 0.5, 0.375, 0.5, 0.25, 0.5, 0.25, 0.5, 0.375, 0.5, 0.125, 0.5, 0.25, 0.5, 0.25, 0.5, 0.125, 0.5, 0.25, 0.5, 0.125, 0.5, 0.125, 0.5, 0.25, 0.5, 0.0, 0.5, 0.125, 0.5, 0.125, 0.5, 0.0, 0.5, 0.875, 0.5, 1.0, 0.5, 1.0, 0.5, 0.875, 0.5, 0.25, 0.5, 0.125, 0.5, 0.125, 0.5, 0.25, 0.5, 0.0, 0.5, 0.125, 0.5, 0.125, 0.5, 0.0, 0.5, 0.875, 0.5, 1.0, 0.5, 1.0, 0.5, 0.875, 0.5, 0.125, 0.5, 0.0, 0.5, 0.0, 0.5, 0.125, 0.5, 1.0, 0.5, 0.875, 0.5, 0.875, 0.5, 1.0, 0.5, 0.75, 0.5, 0.875, 0.5, 0.875, 0.5, 0.75, 0.5, 0.875, 0.5, 0.75, 0.5, 0.75, 0.5, 0.875, 0.5, 0.625, 0.5, 0.75, 0.5, 0.75, 0.5, 0.625, 0.5, 0.75, 0.5, 0.625, 0.5, 0.625, 0.5, 0.75, 0.5, 0.5, 0.5, 0.625, 0.5, 0.625, 0.5, 0.5, 0.5, 0.625, 0.5, 0.5, 0.5, 0.5, 0.5, 0.625, 0.5, 0.375, 0.5, 0.5, 0.5, 0.5, 0.5, 0.375, 0.5, 0.5, 0.5, 0.375, 0.5, 0.375, 0.5, 0.5, 0.5, 0.25, 0.5, 0.375, 0.5, 0.375, 0.5, 0.25, 0.5, 0.75, 0.5, 0.625, 0.5, 0.625, 0.5, 0.75, 0.5, 0.625, 0.5, 0.75, 0.5, 0.75, 0.5, 0.625, 0.5, 0.875, 0.5, 0.75, 0.5, 0.75, 0.5, 0.875, 0.5, 0.75, 0.5, 0.875, 0.5, 0.875, 0.5, 0.75, 0.5, 1.0, 0.5, 0.875, 0.5, 0.875, 0.5, 1.0, 0.5, 0.125, 0.5, 0.0, 0.5, 0.0, 0.5, 0.125, 0.5, 0.875, 0.5, 1.0, 0.5, 1.0, 0.5, 0.875, 0.5, 0.0, 0.5, 0.125, 0.5, 0.125, 0.5, 0.0, 0.5, 0.25, 0.5, 0.125, 0.5, 0.125, 0.5, 0.25, 0.5, 0.125, 0.5, 0.25, 0.5, 0.25, 0.5, 0.125, 0.5, 0.375, 0.5, 0.25, 0.5, 0.25, 0.5, 0.375, 0.5, 0.25, 0.5, 0.375, 0.5, 0.375, 0.5, 0.25, 0.5, 0.5, 0.5, 0.375, 0.5, 0.375, 0.5, 0.5, 0.5, 0.375, 0.5, 0.5, 0.5, 0.5, 0.5, 0.375, 0.5, 0.625, 0.5, 0.5, 0.5, 0.5, 0.5, 0.625, 0.5, 0.5, 0.5, 0.625, 0.5, 0.625, 0.5, 0.5, 0.5, 0.625, 0.5, 0.5, 0.5, 0.5, 0.5, 0.625, 0.5, 0.5, 0.5, 0.625, 0.5, 0.625, 0.5, 0.5, 0.5, 0.25, 0.5, 0.375, 0.5, 0.375, 0.5, 0.25, 0.5, 0.5, 0.5, 0.375, 0.5, 0.375, 0.5, 0.5, 0.5, 0.375, 0.5, 0.5, 0.5, 0.5, 0.5, 0.375, 0.5, 0.625, 0.5, 0.5, 0.5, 0.5, 0.5, 0.625, 0.5, 0.5, 0.5, 0.625, 0.5, 0.625, 0.5, 0.5, 0.5, 0.75, 0.5, 0.625, 0.5, 0.625, 0.5, 0.75, 0.5, 0.625, 0.5, 0.75, 0.5, 0.75, 0.5, 0.625, 0.5, 0.875, 0.5, 0.75, 0.5, 0.75, 0.5, 0.875, 0.5, 0.75, 0.5, 0.875, 0.5, 0.875, 0.5, 0.75, 0.5, 1.0, 0.5, 0.875, 0.5, 0.875, 0.5, 1.0, 0.5, 0.125, 0.5, 0.0, 0.5, 0.0, 0.5, 0.125, 0.5, 0.875, 0.5, 1.0, 0.5, 1.0, 0.5, 0.875, 0.5, 0.0, 0.5, 0.125, 0.5, 0.125, 0.5, 0.0, 0.5, 0.25, 0.5, 0.125, 0.5, 0.125, 0.5, 0.25, 0.5, 0.125, 0.5, 0.25, 0.5, 0.25, 0.5, 0.125, 0.5, 0.375, 0.5, 0.25, 0.5, 0.25, 0.5, 0.375, 0.5, 0.875, 0.5, 1.0, 0.5, 1.0, 0.5, 0.875, 0.5, 0.125, 0.5, 0.0, 0.5, 0.0, 0.5, 0.125, 0.5, 1.0, 0.5, 0.875, 0.5, 0.875, 0.5, 1.0, 0.5, 0.75, 0.5, 0.875, 0.5, 0.875, 0.5, 0.75, 0.5, 0.875, 0.5, 0.75, 0.5, 0.75, 0.5, 0.875, 0.5, 0.625, 0.5, 0.75, 0.5, 0.75, 0.5, 0.625, 0.5, 0.75, 0.5, 0.625, 0.5, 0.625, 0.5, 0.75, 0.5, 0.5, 0.5, 0.625, 0.5, 0.625, 0.5, 0.5, 0.5, 0.625, 0.5, 0.5, 0.5, 0.5, 0.5, 0.625, 0.5, 0.375, 0.5, 0.5, 0.5, 0.5, 0.5, 0.375, 0.5, 0.5, 0.5, 0.375, 0.5, 0.375, 0.5, 0.5, 0.5, 0.25, 0.5, 0.375, 0.5, 0.375, 0.5, 0.25, 0.5, 0.375, 0.5, 0.25, 0.5, 0.25, 0.5, 0.375, 0.5, 0.125, 0.5, 0.25, 0.5, 0.25, 0.5, 0.125, 0.5, 0.25, 0.5, 0.125, 0.5, 0.125, 0.5, 0.25, 0.5, 0.0, 0.5, 0.125, 0.5, 0.125, 0.5, 0.0, 0.5, 0.75, 0.49, 0.5803, 0.4197, 0.51, 0.25, 0.5803, 0.08029, 0.75, 0.01, 0.9197, 0.08029, 0.99, 0.25, 0.9197, 0.4197, 0.75, 0.49, 0.9197, 0.4197, 0.99, 0.25, 0.9197, 0.08029, 0.75, 0.01, 0.5803, 0.08029, 0.51, 0.25, 0.5803, 0.4197, 0.375, 0.5, 0.5, 0.5, 0.5, 0.5, 0.375, 0.5, 0.5, 0.5, 0.375, 0.5, 0.375, 0.5, 0.5, 0.5, 0.25, 0.5, 0.375, 0.5, 0.375, 0.5, 0.25, 0.5, 0.375, 0.5, 0.25, 0.5, 0.25, 0.5, 0.375, 0.5, 0.125, 0.5, 0.25, 0.5, 0.25, 0.5, 0.125, 0.5, 0.25, 0.5, 0.125, 0.5, 0.125, 0.5, 0.25, 0.5, 0.0, 0.5, 0.125, 0.5, 0.125, 0.5, 0.0, 0.5, 0.875, 0.5, 1.0, 0.5, 1.0, 0.5, 0.875, 0.5, 0.125, 0.5, 0.0, 0.5, 0.0, 0.5, 0.125, 0.5, 1.0, 0.5, 0.875, 0.5, 0.875, 0.5, 1.0, 0.5, 0.75, 0.5, 0.875, 0.5, 0.875, 0.5, 0.75, 0.5, 0.875, 0.5, 0.75, 0.5, 0.75, 0.5, 0.875, 0.5, 0.625, 0.5, 0.75, 0.5, 0.75, 0.5, 0.625, 0.5, 0.75, 0.5, 0.625, 0.5, 0.625, 0.5, 0.75, 0.5])
me_cylinder.materials.append(mat_material_001)
me_cylinder.update()
me_plane = bpy.data.meshes.new('Plane')
me_plane.from_pydata([(-1.252, -1.0, -0.005844), (1.184, -1.0, -0.005844), (-0.01131, 0.9768, -0.009666), (-0.4068, 0.9453, -0.007064), (-0.7342, 0.9096, -0.005845), (-0.8701, 0.8519, -0.005845), (0.8022, 0.8519, -0.005845), (0.6664, 0.9096, -0.005845), (0.3533, 0.9453, -0.007064), (-0.5032, 0.8519, -0.1678), (-0.885, -1.0, -0.1678), (0.885, -1.0, -0.1678), (0.1498, 0.9453, -0.1174), (-0.157, 0.9453, -0.1174), (-0.3674, 0.9096, -0.1678), (0.5032, 0.8519, -0.1678), (0.3674, 0.9096, -0.1678), (-0.5032, 0.8519, 0.1447), (-0.885, -1.0, 0.1447), (0.885, -1.0, 0.1447), (0.1498, 0.9453, 0.09542), (-0.157, 0.9453, 0.09542), (-0.3674, 0.9096, 0.1447), (0.5032, 0.8519, 0.1447), (0.3674, 0.9096, 0.1447)], [], [(5, 4, 22, 17), (8, 7, 24, 20), (2, 8, 20), (4, 3, 21, 22), (13, 12, 2), (10, 11, 15, 9), (9, 15, 16, 14), (14, 16, 12, 13), (3, 4, 14, 13), (8, 2, 12), (7, 8, 12, 16), (4, 5, 9, 14), (5, 0, 10, 9), (1, 6, 15, 11), (2, 3, 13), (0, 1, 11, 10), (6, 7, 16, 15), (21, 2, 20), (18, 17, 23, 19), (17, 22, 24, 23), (22, 21, 20, 24), (0, 5, 17, 18), (6, 1, 19, 23), (3, 2, 21), (1, 0, 18, 19), (7, 6, 23, 24)])
_uv = me_plane.uv_layers.new(name='UVMap')
_uv.uv.foreach_set('vector', [0.0, 0.4841, 0.0, 0.7341, 0.0, 0.7341, 0.0, 0.4841, 1.0, 0.9841, 1.0, 0.7341, 1.0, 0.7341, 1.0, 0.9841, 1.0, 1.0, 1.0, 0.9841, 1.0, 0.9841, 0.0, 0.7341, 0.0, 0.9841, 0.0, 0.9841, 0.0, 0.7341, 0.0, 0.9841, 1.0, 0.9841, 0.0, 1.0, 0.0, 0.0, 1.0, 0.0, 1.0, 0.4841, 0.0, 0.4841, 0.0, 0.4841, 1.0, 0.4841, 1.0, 0.7341, 0.0, 0.7341, 0.0, 0.7341, 1.0, 0.7341, 1.0, 0.9841, 0.0, 0.9841, 0.0, 0.9841, 0.0, 0.7341, 0.0, 0.7341, 0.0, 0.9841, 1.0, 0.9841, 1.0, 1.0, 1.0, 0.9841, 1.0, 0.7341, 1.0, 0.9841, 1.0, 0.9841, 1.0, 0.7341, 0.0, 0.7341, 0.0, 0.4841, 0.0, 0.4841, 0.0, 0.7341, 0.0, 0.4841, 0.0, 0.0, 0.0, 0.0, 0.0, 0.4841, 1.0, 0.0, 1.0, 0.4841, 1.0, 0.4841, 1.0, 0.0, 0.0, 1.0, 0.0, 0.9841, 0.0, 0.9841, 0.0, 0.0, 1.0, 0.0, 1.0, 0.0, 0.0, 0.0, 1.0, 0.4841, 1.0, 0.7341, 1.0, 0.7341, 1.0, 0.4841, 0.0, 0.9841, 1.0, 1.0, 1.0, 0.9841, 0.0, 0.0, 0.0, 0.4841, 1.0, 0.4841, 1.0, 0.0, 0.0, 0.4841, 0.0, 0.7341, 1.0, 0.7341, 1.0, 0.4841, 0.0, 0.7341, 0.0, 0.9841, 1.0, 0.9841, 1.0, 0.7341, 0.0, 0.0, 0.0, 0.4841, 0.0, 0.4841, 0.0, 0.0, 1.0, 0.4841, 1.0, 0.0, 1.0, 0.0, 1.0, 0.4841, 0.0, 0.9841, 0.0, 1.0, 0.0, 0.9841, 1.0, 0.0, 0.0, 0.0, 0.0, 0.0, 1.0, 0.0, 1.0, 0.7341, 1.0, 0.4841, 1.0, 0.4841, 1.0, 0.7341])
me_plane.materials.append(mat_material_002)
me_plane.update()

# ---- objects
ob_cube = bpy.data.objects.new('Cube', me_cube)
ob_light = bpy.data.objects.new('Light', light_light)
ob_camera = bpy.data.objects.new('Camera', cam_camera)
ob_empty = bpy.data.objects.new('Empty', None)
ob_handler = bpy.data.objects.new('Handler', me_cylinder)
ob_blade = bpy.data.objects.new('Blade', me_plane)

# ---- transforms, parenting, visibility, modifiers, constraints
ob_cube.location = (-1.193, -0.1283, 0.1482)
ob_cube.rotation_euler = (0.0642, 0.4816, 0.09247)
ob_cube.scale = (0.3448, 0.095, 0.03479)
ob_cube.lock_rotations_4d = False
ob_cube.empty_display_type = 'ARROWS'
ob_cube.lineart.crease_threshold = 0.0
ob_light.location = (5.71, 1.054, 4.708)
ob_light.rotation_euler = (1.096, -0.1407, 1.924)
ob_light.lock_rotations_4d = False
ob_light.empty_display_type = 'ARROWS'
ob_light.color = (0.0, 0.0, 0.0, 0.0)
ob_light.lineart.crease_threshold = 0.0
ob_camera.location = (8.662, -6.56, 1.901)
ob_camera.rotation_euler = (1.511, 0.28, 0.9491)
ob_camera.lock_rotations_4d = False
ob_camera.empty_display_type = 'ARROWS'
ob_camera.color = (0.0, 0.0, 0.0, 0.0)
ob_camera.display_type = 'WIRE'
ob_camera.lineart.crease_threshold = 0.0
ob_empty.location = (0.05876, 0.0, 0.0)
ob_empty.rotation_euler = (1.571, 17.28, 0.0)
ob_empty.empty_display_type = 'IMAGE'
ob_empty.empty_display_size = 5.0
ob_handler.location = (-1.403, -0.1188, -0.2495)
ob_handler.rotation_euler = (0.0642, 0.4816, 0.09247)
ob_handler.scale = (-0.06565, -0.06565, 0.4309)
ob_blade.location = (-0.3407, -0.1671, 1.766)
ob_blade.rotation_euler = (1.635, 0.4816, 0.09247)
ob_blade.scale = (0.09896, 1.841, 0.09896)

# ---- collection membership
col_collection.objects.link(ob_cube)
col_collection.objects.link(ob_light)
col_collection.objects.link(ob_camera)
col_collection.objects.link(ob_empty)
col_collection.objects.link(ob_handler)
col_collection.objects.link(ob_blade)

# ---- scene / render settings (as saved in the file)
scene.camera = ob_camera
scene.frame_start = 1; scene.frame_end = 250; scene.frame_set(1)
scene.render.engine = 'BLENDER_EEVEE_NEXT'
scene.render.bake_bias = 0.0
scene.render.bake_samples = 0
scene.cycles.sampling_pattern = 'TABULATED_SOBOL'
scene.eevee.use_volume_custom_range = False
bpy.context.view_layer.update()
